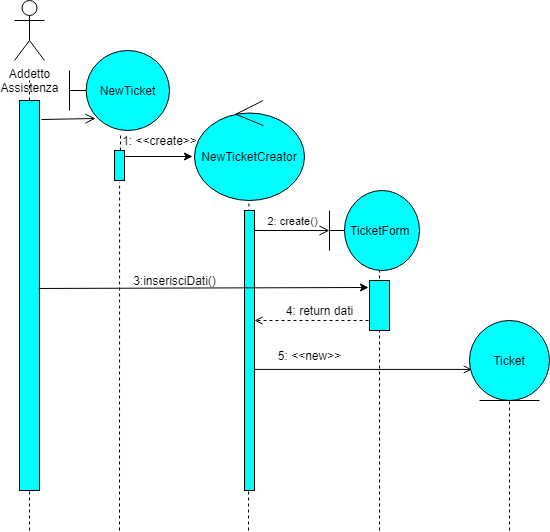

The diagram above was exported from draw.io. Its source (the exported page's mxGraphModel, read from the mxfile embedded in the PNG):
<mxGraphModel dx="868" dy="444" grid="1" gridSize="10" guides="1" tooltips="1" connect="1" arrows="1" fold="1" page="1" pageScale="1" pageWidth="1100" pageHeight="850" background="#ffffff" math="0" shadow="0">
  <root>
    <mxCell id="0" />
    <mxCell id="1" parent="0" />
    <mxCell id="oX_HMujlEtDItyd-Ocda-15" value="" style="endArrow=none;dashed=1;html=1;entryX=0.51;entryY=1.05;entryDx=0;entryDy=0;entryPerimeter=0;strokeWidth=1;fillColor=#00FFFF;" parent="1" target="YjulRBOJpZ4opozoBegh-42" edge="1">
      <mxGeometry width="50" height="50" relative="1" as="geometry">
        <mxPoint x="170" y="560" as="sourcePoint" />
        <mxPoint x="171" y="164" as="targetPoint" />
      </mxGeometry>
    </mxCell>
    <mxCell id="lIuydwBpHKIJCZcJfAYn-11" value="" style="endArrow=none;dashed=1;html=1;strokeWidth=1;entryX=0.5;entryY=1;entryDx=0;entryDy=0;fillColor=#00FFFF;" parent="1" target="YjulRBOJpZ4opozoBegh-38" edge="1">
      <mxGeometry width="50" height="50" relative="1" as="geometry">
        <mxPoint x="560" y="560" as="sourcePoint" />
        <mxPoint x="1020.5" y="710" as="targetPoint" />
      </mxGeometry>
    </mxCell>
    <mxCell id="lIuydwBpHKIJCZcJfAYn-6" value="" style="endArrow=none;dashed=1;html=1;strokeWidth=1;fillColor=#00FFFF;" parent="1" source="YjulRBOJpZ4opozoBegh-9" edge="1">
      <mxGeometry width="50" height="50" relative="1" as="geometry">
        <mxPoint x="430" y="900" as="sourcePoint" />
        <mxPoint x="429.5" y="229" as="targetPoint" />
      </mxGeometry>
    </mxCell>
    <mxCell id="lIuydwBpHKIJCZcJfAYn-5" value="" style="endArrow=none;dashed=1;html=1;entryX=0.495;entryY=1;entryDx=0;entryDy=0;entryPerimeter=0;strokeWidth=1;fillColor=#00FFFF;" parent="1" target="YjulRBOJpZ4opozoBegh-44" edge="1">
      <mxGeometry width="50" height="50" relative="1" as="geometry">
        <mxPoint x="299" y="560" as="sourcePoint" />
        <mxPoint x="299.5" y="184.35" as="targetPoint" />
      </mxGeometry>
    </mxCell>
    <mxCell id="lIuydwBpHKIJCZcJfAYn-4" value="" style="endArrow=none;dashed=1;html=1;entryX=0.51;entryY=1.05;entryDx=0;entryDy=0;entryPerimeter=0;strokeWidth=1;fillColor=#00FFFF;" parent="1" source="YjulRBOJpZ4opozoBegh-42" target="YjulRBOJpZ4opozoBegh-1" edge="1">
      <mxGeometry width="50" height="50" relative="1" as="geometry">
        <mxPoint x="171" y="900" as="sourcePoint" />
        <mxPoint x="90" y="120" as="targetPoint" />
      </mxGeometry>
    </mxCell>
    <mxCell id="lIuydwBpHKIJCZcJfAYn-3" value="" style="endArrow=none;dashed=1;html=1;jumpSize=15;jumpStyle=none;strokeWidth=1;" parent="1" source="YjulRBOJpZ4opozoBegh-2" edge="1">
      <mxGeometry width="50" height="50" relative="1" as="geometry">
        <mxPoint x="80" y="900" as="sourcePoint" />
        <mxPoint x="80" y="110" as="targetPoint" />
      </mxGeometry>
    </mxCell>
    <mxCell id="YjulRBOJpZ4opozoBegh-1" value="NewTicket" style="shape=umlBoundary;whiteSpace=wrap;html=1;fillColor=#00FFFF;" parent="1" vertex="1">
      <mxGeometry x="120" y="80" width="100" height="80" as="geometry" />
    </mxCell>
    <mxCell id="YjulRBOJpZ4opozoBegh-3" value="Addetto&lt;br&gt;Assistenza" style="shape=umlActor;verticalLabelPosition=bottom;verticalAlign=top;html=1;" parent="1" vertex="1">
      <mxGeometry x="65" y="30" width="30" height="60" as="geometry" />
    </mxCell>
    <mxCell id="YjulRBOJpZ4opozoBegh-6" value="" style="html=1;verticalAlign=bottom;startArrow=none;startFill=0;endArrow=open;startSize=6;endSize=8;entryX=0.26;entryY=0.85;entryDx=0;entryDy=0;entryPerimeter=0;" parent="1" target="YjulRBOJpZ4opozoBegh-1" edge="1">
      <mxGeometry x="0.002" width="80" relative="1" as="geometry">
        <mxPoint x="92" y="149" as="sourcePoint" />
        <mxPoint x="160" y="179" as="targetPoint" />
        <Array as="points" />
        <mxPoint as="offset" />
      </mxGeometry>
    </mxCell>
    <mxCell id="YjulRBOJpZ4opozoBegh-7" value="" style="html=1;points=[];perimeter=orthogonalPerimeter;fillColor=#00FFFF;" parent="1" vertex="1">
      <mxGeometry x="295" y="240" width="10" height="280" as="geometry" />
    </mxCell>
    <mxCell id="YjulRBOJpZ4opozoBegh-8" value="2: create()" style="html=1;verticalAlign=bottom;startArrow=none;startFill=0;endArrow=open;startSize=6;endSize=8;exitX=1.1;exitY=0.085;exitDx=0;exitDy=0;exitPerimeter=0;fillColor=#00FFFF;entryX=0;entryY=0.5;entryDx=0;entryDy=0;entryPerimeter=0;" parent="1" target="YjulRBOJpZ4opozoBegh-9" edge="1">
      <mxGeometry width="80" relative="1" as="geometry">
        <mxPoint x="305" y="260" as="sourcePoint" />
        <mxPoint x="420" y="261" as="targetPoint" />
      </mxGeometry>
    </mxCell>
    <mxCell id="YjulRBOJpZ4opozoBegh-14" value="5: &amp;lt;&amp;lt;new&amp;gt;&amp;gt;" style="text;html=1;align=center;verticalAlign=middle;resizable=0;points=[];autosize=1;" parent="1" vertex="1">
      <mxGeometry x="320" y="375" width="80" height="20" as="geometry" />
    </mxCell>
    <mxCell id="YjulRBOJpZ4opozoBegh-38" value="Ticket" style="ellipse;shape=umlEntity;whiteSpace=wrap;html=1;fillColor=#00FFFF;" parent="1" vertex="1">
      <mxGeometry x="520" y="350" width="80" height="80" as="geometry" />
    </mxCell>
    <mxCell id="YjulRBOJpZ4opozoBegh-44" value="NewTicketCreator" style="ellipse;shape=umlControl;whiteSpace=wrap;html=1;fillColor=#00FFFF;" parent="1" vertex="1">
      <mxGeometry x="245" y="130" width="110" height="100" as="geometry" />
    </mxCell>
    <mxCell id="lIuydwBpHKIJCZcJfAYn-13" value="" style="endArrow=classic;html=1;strokeWidth=1;fillColor=#00FFFF;entryX=-0.018;entryY=0.56;entryDx=0;entryDy=0;entryPerimeter=0;" parent="1" target="YjulRBOJpZ4opozoBegh-44" edge="1">
      <mxGeometry width="50" height="50" relative="1" as="geometry">
        <mxPoint x="170" y="186" as="sourcePoint" />
        <mxPoint x="240" y="149" as="targetPoint" />
      </mxGeometry>
    </mxCell>
    <mxCell id="lIuydwBpHKIJCZcJfAYn-14" value="1: &amp;lt;&amp;lt;create&amp;gt;&amp;gt;" style="text;html=1;align=center;verticalAlign=middle;resizable=0;points=[];autosize=1;" parent="1" vertex="1">
      <mxGeometry x="165" y="160" width="90" height="20" as="geometry" />
    </mxCell>
    <mxCell id="oX_HMujlEtDItyd-Ocda-5" value="" style="endArrow=none;dashed=1;html=1;strokeWidth=1;fillColor=#00FFFF;entryX=0.556;entryY=0.988;entryDx=0;entryDy=0;entryPerimeter=0;" parent="1" target="YjulRBOJpZ4opozoBegh-9" edge="1">
      <mxGeometry width="50" height="50" relative="1" as="geometry">
        <mxPoint x="430" y="560" as="sourcePoint" />
        <mxPoint x="429.5" y="229" as="targetPoint" />
      </mxGeometry>
    </mxCell>
    <mxCell id="YjulRBOJpZ4opozoBegh-9" value="TicketForm&amp;nbsp;" style="shape=umlBoundary;whiteSpace=wrap;html=1;fillColor=#00FFFF;" parent="1" vertex="1">
      <mxGeometry x="380" y="220" width="90" height="80" as="geometry" />
    </mxCell>
    <mxCell id="YjulRBOJpZ4opozoBegh-10" value="" style="html=1;points=[];perimeter=orthogonalPerimeter;fillColor=#00FFFF;" parent="1" vertex="1">
      <mxGeometry x="420" y="310" width="20" height="50" as="geometry" />
    </mxCell>
    <mxCell id="YjulRBOJpZ4opozoBegh-2" value="" style="html=1;points=[];perimeter=orthogonalPerimeter;fillColor=#00FFFF;" parent="1" vertex="1">
      <mxGeometry x="70" y="130" width="20" height="390" as="geometry" />
    </mxCell>
    <mxCell id="oX_HMujlEtDItyd-Ocda-14" value="" style="endArrow=none;dashed=1;html=1;jumpSize=15;jumpStyle=none;strokeWidth=1;" parent="1" target="YjulRBOJpZ4opozoBegh-2" edge="1">
      <mxGeometry width="50" height="50" relative="1" as="geometry">
        <mxPoint x="80" y="560" as="sourcePoint" />
        <mxPoint x="80" y="110" as="targetPoint" />
      </mxGeometry>
    </mxCell>
    <mxCell id="YjulRBOJpZ4opozoBegh-42" value="" style="html=1;points=[];perimeter=orthogonalPerimeter;fillColor=#00FFFF;" parent="1" vertex="1">
      <mxGeometry x="165" y="180" width="10" height="30" as="geometry" />
    </mxCell>
    <mxCell id="oX_HMujlEtDItyd-Ocda-18" value="" style="endArrow=open;html=1;jumpSize=6;dashed=1;endFill=0;" parent="1" target="YjulRBOJpZ4opozoBegh-7" edge="1">
      <mxGeometry width="50" height="50" relative="1" as="geometry">
        <mxPoint x="419" y="350" as="sourcePoint" />
        <mxPoint x="306" y="341" as="targetPoint" />
      </mxGeometry>
    </mxCell>
    <mxCell id="oX_HMujlEtDItyd-Ocda-21" value="4: return dati" style="text;html=1;align=center;verticalAlign=middle;resizable=0;points=[];autosize=1;" parent="1" vertex="1">
      <mxGeometry x="330" y="330" width="80" height="20" as="geometry" />
    </mxCell>
    <mxCell id="oX_HMujlEtDItyd-Ocda-22" value="" style="endArrow=open;html=1;entryX=0.029;entryY=0.674;entryDx=0;entryDy=0;entryPerimeter=0;endFill=0;" parent="1" source="YjulRBOJpZ4opozoBegh-7" edge="1">
      <mxGeometry width="50" height="50" relative="1" as="geometry">
        <mxPoint x="305" y="384" as="sourcePoint" />
        <mxPoint x="522.3199999999999" y="398.9200000000001" as="targetPoint" />
      </mxGeometry>
    </mxCell>
    <mxCell id="tvTP5vafzCcCu9HAJ9WT-2" value="" style="endArrow=classic;html=1;exitX=0.95;exitY=0.482;exitDx=0;exitDy=0;exitPerimeter=0;entryX=-0.05;entryY=0.14;entryDx=0;entryDy=0;entryPerimeter=0;" parent="1" source="YjulRBOJpZ4opozoBegh-2" target="YjulRBOJpZ4opozoBegh-10" edge="1">
      <mxGeometry width="50" height="50" relative="1" as="geometry">
        <mxPoint x="590" y="310" as="sourcePoint" />
        <mxPoint x="640" y="260" as="targetPoint" />
      </mxGeometry>
    </mxCell>
    <mxCell id="tvTP5vafzCcCu9HAJ9WT-3" value="3:inserisciDati()" style="text;html=1;align=center;verticalAlign=middle;resizable=0;points=[];autosize=1;" parent="1" vertex="1">
      <mxGeometry x="175" y="300" width="100" height="20" as="geometry" />
    </mxCell>
  </root>
</mxGraphModel>